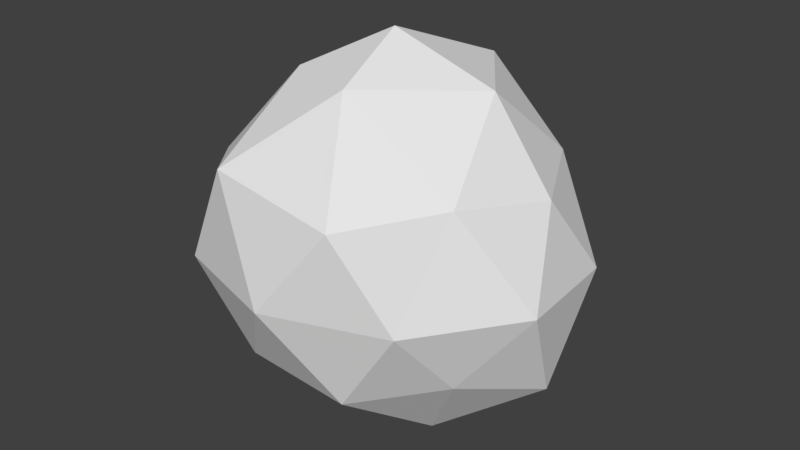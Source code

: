 # Source: Asteroid_Simple_2.blend  (saved by Blender 2.78.0; exported with 4.5.12 LTS)
import bpy
from mathutils import Matrix  # noqa: F401  (used for matrix-valued properties, if any)

bpy.ops.wm.read_factory_settings(use_empty=True)
scene = bpy.context.scene
scene.name = 'Scene'

# ---- collections
col_collection_1 = bpy.data.collections.new('Collection 1'); scene.collection.children.link(col_collection_1)

# ---- world
world_world = bpy.data.worlds.new('World'); scene.world = world_world
world_world.color = (0.05088, 0.05088, 0.05088)
world_world.use_sun_shadow = False
world_world.sun_shadow_jitter_overblur = 0.0
world_world.cycles.sampling_method = 'MANUAL'

# ---- meshes
me_icosphere = bpy.data.meshes.new('Icosphere')
me_icosphere.from_pydata([(-0.003659, -0.003871, -1.82), (1.295, -0.9018, -0.798), (-0.5262, -1.58, -0.839), (-1.746, -0.02457, -0.9029), (-0.4966, 1.521, -0.7848), (1.304, 0.9517, -0.8013), (0.6815, -1.826, 0.9067), (-1.353, -0.9993, 0.8387), (-1.344, 1.032, 0.8341), (0.4723, 1.432, 0.723), (1.63, -0.01417, 0.8288), (-0.06216, -0.08123, 2.059), (-0.3222, -0.8716, -1.548), (0.8028, -0.5656, -1.638), (0.5165, -1.518, -0.9853), (1.728, -0.03349, -1.075), (0.8412, 0.5527, -1.682), (-0.9557, -0.006032, -1.612), (-1.334, -0.9448, -1.005), (-0.2693, 0.8562, -1.498), (-1.23, 0.9104, -0.9381), (0.458, 1.439, -0.8982), (1.898, -0.5562, -0.007207), (1.789, 0.5991, -0.0353), (0.001513, -2.02, 0.005754), (1.14, -1.531, -0.0462), (-1.724, -0.5513, -0.04422), (-1.228, -1.621, -0.03177), (-1.1, 1.569, -0.01259), (-1.819, 0.6131, -0.03395), (1.021, 1.454, -0.01433), (-0.0008647, 1.756, -0.003323), (1.311, -0.9772, 0.9893), (-0.6889, -1.717, 1.043), (-1.484, -0.09639, 0.9712), (-0.4475, 1.347, 0.8557), (1.177, 0.8744, 0.8921), (0.06546, -0.9171, 1.72), (0.984, 0.01331, 1.661), (-0.8131, -0.5416, 1.649), (-0.7915, 0.5829, 1.664), (0.2943, 0.9639, 1.636)], [], [(0, 13, 12), (1, 13, 15), (0, 12, 17), (0, 17, 19), (0, 19, 16), (1, 15, 22), (2, 14, 24), (3, 18, 26), (4, 20, 28), (5, 21, 30), (1, 22, 25), (2, 24, 27), (3, 26, 29), (4, 28, 31), (5, 30, 23), (6, 32, 37), (7, 33, 39), (8, 34, 40), (9, 35, 41), (10, 36, 38), (38, 41, 11), (38, 36, 41), (36, 9, 41), (41, 40, 11), (41, 35, 40), (35, 8, 40), (40, 39, 11), (40, 34, 39), (34, 7, 39), (39, 37, 11), (39, 33, 37), (33, 6, 37), (37, 38, 11), (37, 32, 38), (32, 10, 38), (23, 36, 10), (23, 30, 36), (30, 9, 36), (31, 35, 9), (31, 28, 35), (28, 8, 35), (29, 34, 8), (29, 26, 34), (26, 7, 34), (27, 33, 7), (27, 24, 33), (24, 6, 33), (25, 32, 6), (25, 22, 32), (22, 10, 32), (30, 31, 9), (30, 21, 31), (21, 4, 31), (28, 29, 8), (28, 20, 29), (20, 3, 29), (26, 27, 7), (26, 18, 27), (18, 2, 27), (24, 25, 6), (24, 14, 25), (14, 1, 25), (22, 23, 10), (22, 15, 23), (15, 5, 23), (16, 21, 5), (16, 19, 21), (19, 4, 21), (19, 20, 4), (19, 17, 20), (17, 3, 20), (17, 18, 3), (17, 12, 18), (12, 2, 18), (15, 16, 5), (15, 13, 16), (13, 0, 16), (12, 14, 2), (12, 13, 14), (13, 1, 14)])
me_icosphere.use_remesh_preserve_volume = False
me_icosphere.use_remesh_preserve_attributes = False
me_icosphere.use_mirror_vertex_groups = False
me_icosphere.update()

# ---- objects
ob_icosphere = bpy.data.objects.new('Icosphere', me_icosphere)

# ---- transforms, parenting, visibility, modifiers, constraints
ob_icosphere.location = (0.0, 0.0, 0.0)
ob_icosphere.lineart.crease_threshold = 0.0

# ---- collection membership
col_collection_1.objects.link(ob_icosphere)

# ---- scene / render settings (as saved in the file)
scene.frame_start = 1; scene.frame_end = 250; scene.frame_set(1)
scene.render.engine = 'BLENDER_EEVEE_NEXT'
scene.render.resolution_percentage = 50
scene.render.dither_intensity = 0.0
scene.cycles.use_denoising = False
scene.cycles.samples = 128
scene.cycles.sampling_pattern = 'TABULATED_SOBOL'
scene.cycles.light_sampling_threshold = 0.0
scene.cycles.use_adaptive_sampling = False
scene.cycles.use_light_tree = False
scene.cycles.blur_glossy = 0.0
scene.cycles.sample_clamp_indirect = 0.0
scene.view_settings.view_transform = 'Standard'
bpy.context.view_layer.update()

# ---- added for rendering (the .blend has no active camera and no usable light): camera, sun
cam_auto = bpy.data.cameras.new('AutoCamera')
cam_auto.lens = 50.0
cam_auto.sensor_width = 36.0
cam_auto.clip_end = 1000.0
ob_auto_camera = bpy.data.objects.new('AutoCamera', cam_auto)
scene.collection.objects.link(ob_auto_camera)
ob_auto_camera.location = (6.11543, -7.42301, 4.98019)
ob_auto_camera.rotation_euler = (1.09748, -7.21219e-08, 0.694738)
scene.camera = ob_auto_camera
light_auto_sun = bpy.data.lights.new('AutoSun', 'SUN')
light_auto_sun.energy = 3.0
light_auto_sun.angle = 0.0523599
ob_auto_sun = bpy.data.objects.new('AutoSun', light_auto_sun)
scene.collection.objects.link(ob_auto_sun)
ob_auto_sun.rotation_euler = (0.872665, 0.174533, 0.523599)
bpy.context.view_layer.update()

